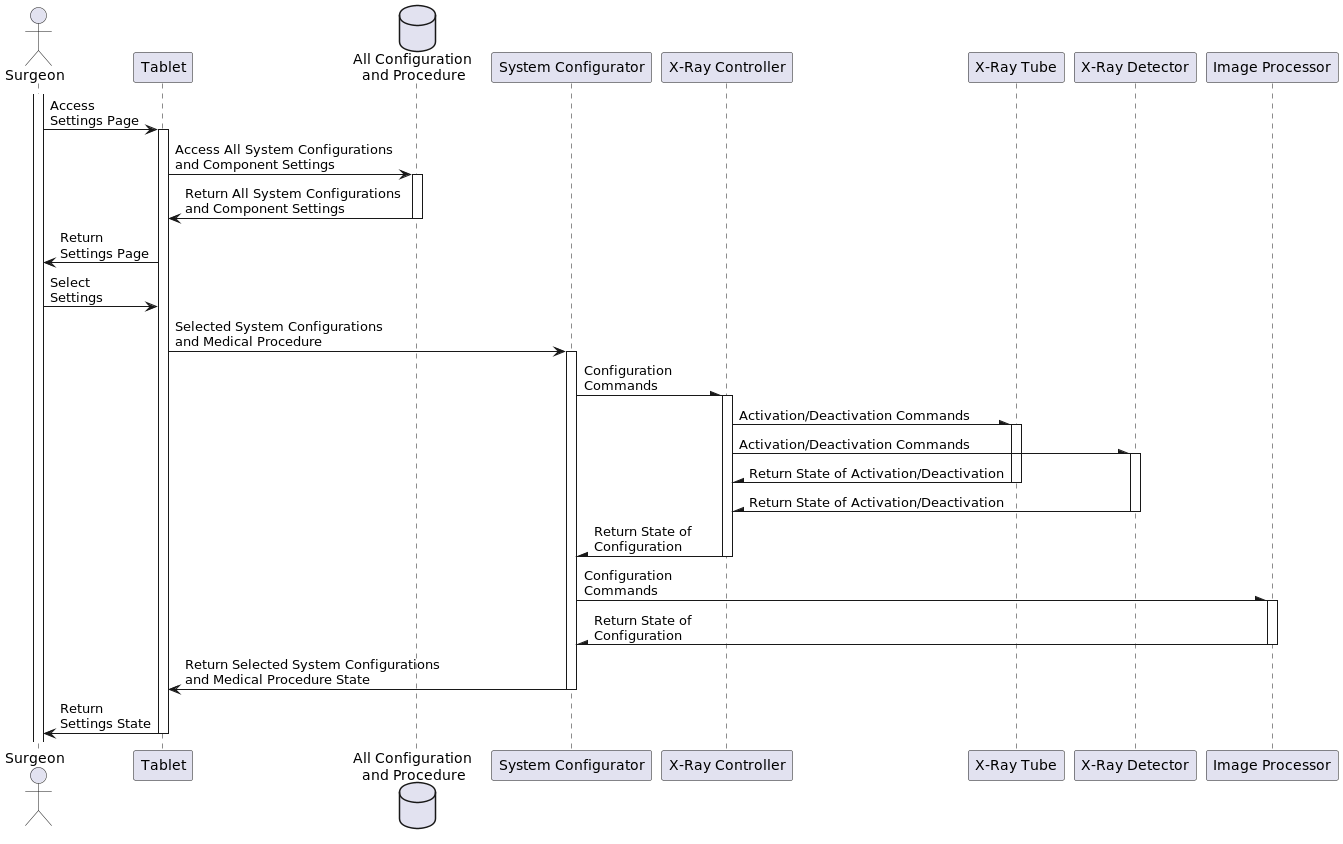

The diagram above was rendered by PlantUML. Its source (embedded in the PNG):
@startuml sequence-config

actor "Surgeon" as actor_surgeon
participant "Tablet" as participant_tablet
database "All Configuration \nand Procedure" as data_sys_config_comp_set

participant "System Configurator" as participant_sys_config
participant "X-Ray Controller" as participant_xray_control

participant "X-Ray Tube" as participant_xray_tube
participant "X-Ray Detector" as participant_xray_detector
participant "Image Processor" as participant_image_proc

' Design Part 1 - Start from Surgeon to Database
activate actor_surgeon
actor_surgeon -> participant_tablet: Access \nSettings Page
activate participant_tablet
participant_tablet -> data_sys_config_comp_set: Access All System Configurations \nand Component Settings
activate data_sys_config_comp_set
participant_tablet <- data_sys_config_comp_set: Return All System Configurations \nand Component Settings
deactivate data_sys_config_comp_set
actor_surgeon <- participant_tablet: Return \nSettings Page
' Design Part 1 - End of Surgeon

' Modification
actor_surgeon -> participant_tablet: Select \nSettings

' Design Part 2 - Start from Tablet
participant_tablet -> participant_sys_config: Selected System Configurations \nand Medical Procedure

' Design Part 3 - System Configurator Onwards
activate participant_sys_config
participant_sys_config -\ participant_xray_control: Configuration \nCommands
activate participant_xray_control

participant_xray_control -\ participant_xray_tube: Activation/Deactivation Commands
activate participant_xray_tube
participant_xray_control -\ participant_xray_detector: Activation/Deactivation Commands
activate participant_xray_detector

participant_xray_control /- participant_xray_tube: Return State of Activation/Deactivation
deactivate participant_xray_tube
participant_xray_control /- participant_xray_detector: Return State of Activation/Deactivation
deactivate participant_xray_detector

participant_sys_config /- participant_xray_control: Return State of \nConfiguration
deactivate participant_xray_control

participant_sys_config -\ participant_image_proc: Configuration \nCommands
activate participant_image_proc
participant_sys_config /- participant_image_proc: Return State of \nConfiguration
deactivate participant_image_proc
' Design Part 3 - End of System Configurator

' Design Part 2 - End of Tablet
participant_tablet <- participant_sys_config: Return Selected System Configurations \nand Medical Procedure State
deactivate participant_sys_config

' Design Part 1 - End of Surgeon
actor_surgeon <- participant_tablet: Return \nSettings State
deactivate participant_tablet

@enduml